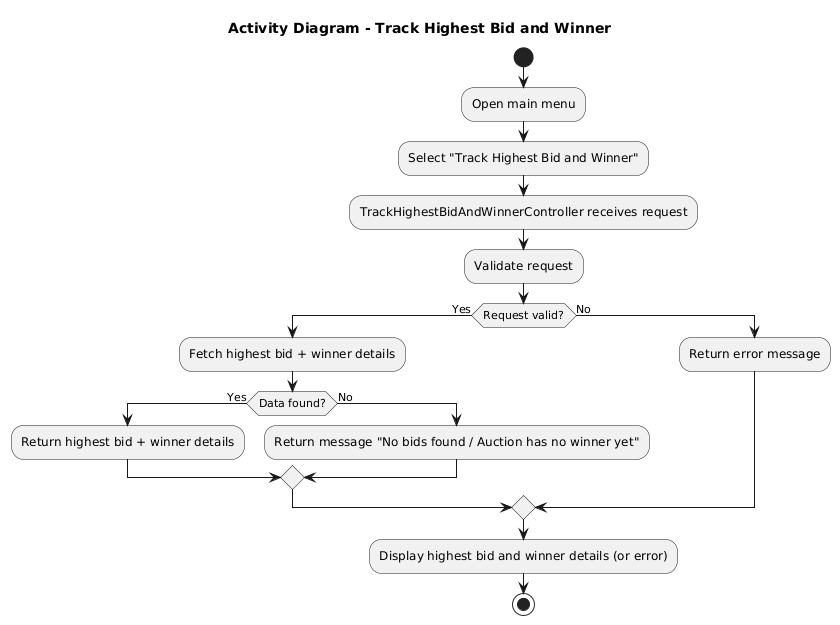

The diagram above was rendered by PlantUML. Its source (embedded in the PNG):
@startuml
title Activity Diagram - Track Highest Bid and Winner

start

:Open main menu;
:Select "Track Highest Bid and Winner";

:TrackHighestBidAndWinnerController receives request;
:Validate request;

if (Request valid?) then (Yes)
  :Fetch highest bid + winner details;

  if (Data found?) then (Yes)
    :Return highest bid + winner details;
  else (No)
    :Return message "No bids found / Auction has no winner yet";
  endif

else (No)
  :Return error message;
endif

:Display highest bid and winner details (or error);

stop
@enduml